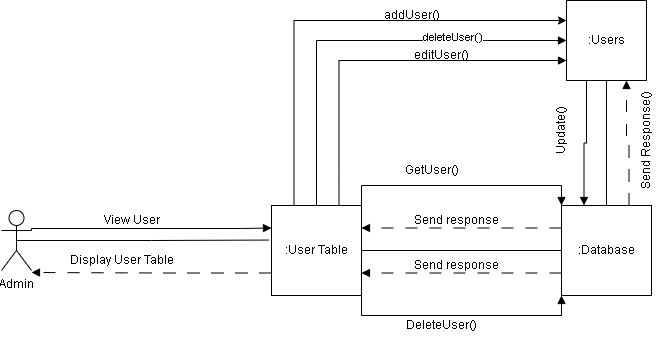

The diagram above was exported from draw.io. Its source (the exported page's mxGraphModel, read from the mxfile embedded in the PNG):
<mxGraphModel dx="1009" dy="542" grid="1" gridSize="10" guides="1" tooltips="1" connect="1" arrows="1" fold="1" page="1" pageScale="1" pageWidth="850" pageHeight="1100" math="0" shadow="0">
  <root>
    <mxCell id="0" />
    <mxCell id="1" parent="0" />
    <mxCell id="D_GVmPlg7ec33cHFF850-16" style="edgeStyle=orthogonalEdgeStyle;rounded=0;orthogonalLoop=1;jettySize=auto;html=1;exitX=0.5;exitY=0.5;exitDx=0;exitDy=0;exitPerimeter=0;entryX=-0.032;entryY=0.384;entryDx=0;entryDy=0;entryPerimeter=0;endArrow=none;endFill=0;" parent="1" source="D_GVmPlg7ec33cHFF850-1" target="D_GVmPlg7ec33cHFF850-2" edge="1">
      <mxGeometry relative="1" as="geometry" />
    </mxCell>
    <mxCell id="D_GVmPlg7ec33cHFF850-25" style="edgeStyle=orthogonalEdgeStyle;rounded=0;orthogonalLoop=1;jettySize=auto;html=1;exitX=1;exitY=0.3333333333333333;exitDx=0;exitDy=0;exitPerimeter=0;entryX=0;entryY=0.25;entryDx=0;entryDy=0;endArrow=block;endFill=1;" parent="1" source="D_GVmPlg7ec33cHFF850-1" target="D_GVmPlg7ec33cHFF850-2" edge="1">
      <mxGeometry relative="1" as="geometry">
        <Array as="points">
          <mxPoint x="50" y="238" />
          <mxPoint x="260" y="238" />
        </Array>
      </mxGeometry>
    </mxCell>
    <mxCell id="D_GVmPlg7ec33cHFF850-1" value="Admin" style="shape=umlActor;verticalLabelPosition=bottom;verticalAlign=top;html=1;outlineConnect=0;" parent="1" vertex="1">
      <mxGeometry x="20" y="220" width="30" height="60" as="geometry" />
    </mxCell>
    <mxCell id="D_GVmPlg7ec33cHFF850-10" style="edgeStyle=orthogonalEdgeStyle;rounded=0;orthogonalLoop=1;jettySize=auto;html=1;exitX=0.25;exitY=0;exitDx=0;exitDy=0;entryX=0;entryY=0.25;entryDx=0;entryDy=0;" parent="1" source="D_GVmPlg7ec33cHFF850-2" target="D_GVmPlg7ec33cHFF850-5" edge="1">
      <mxGeometry relative="1" as="geometry">
        <mxPoint x="430" y="70" as="targetPoint" />
      </mxGeometry>
    </mxCell>
    <mxCell id="D_GVmPlg7ec33cHFF850-18" style="edgeStyle=orthogonalEdgeStyle;rounded=0;orthogonalLoop=1;jettySize=auto;html=1;exitX=0;exitY=0.75;exitDx=0;exitDy=0;endArrow=block;endFill=1;dashed=1;dashPattern=12 12;" parent="1" source="D_GVmPlg7ec33cHFF850-2" edge="1">
      <mxGeometry relative="1" as="geometry">
        <mxPoint x="50" y="282" as="targetPoint" />
        <Array as="points">
          <mxPoint x="180" y="282" />
          <mxPoint x="70" y="282" />
        </Array>
      </mxGeometry>
    </mxCell>
    <mxCell id="D_GVmPlg7ec33cHFF850-29" style="edgeStyle=orthogonalEdgeStyle;rounded=0;orthogonalLoop=1;jettySize=auto;html=1;exitX=0.5;exitY=0;exitDx=0;exitDy=0;entryX=0;entryY=0.5;entryDx=0;entryDy=0;endArrow=block;endFill=1;" parent="1" source="D_GVmPlg7ec33cHFF850-2" target="D_GVmPlg7ec33cHFF850-5" edge="1">
      <mxGeometry relative="1" as="geometry" />
    </mxCell>
    <mxCell id="D_GVmPlg7ec33cHFF850-44" value="deleteUser()" style="edgeLabel;html=1;align=center;verticalAlign=middle;resizable=0;points=[];" parent="D_GVmPlg7ec33cHFF850-29" vertex="1" connectable="0">
      <mxGeometry x="0.4631" y="4" relative="1" as="geometry">
        <mxPoint x="-4" as="offset" />
      </mxGeometry>
    </mxCell>
    <mxCell id="D_GVmPlg7ec33cHFF850-30" style="edgeStyle=orthogonalEdgeStyle;rounded=0;orthogonalLoop=1;jettySize=auto;html=1;exitX=0.75;exitY=0;exitDx=0;exitDy=0;entryX=0;entryY=0.75;entryDx=0;entryDy=0;endArrow=block;endFill=1;" parent="1" source="D_GVmPlg7ec33cHFF850-2" target="D_GVmPlg7ec33cHFF850-5" edge="1">
      <mxGeometry relative="1" as="geometry" />
    </mxCell>
    <mxCell id="D_GVmPlg7ec33cHFF850-32" style="edgeStyle=orthogonalEdgeStyle;rounded=0;orthogonalLoop=1;jettySize=auto;html=1;exitX=1;exitY=0;exitDx=0;exitDy=0;entryX=0;entryY=0;entryDx=0;entryDy=0;endArrow=block;endFill=1;" parent="1" source="D_GVmPlg7ec33cHFF850-2" target="D_GVmPlg7ec33cHFF850-3" edge="1">
      <mxGeometry relative="1" as="geometry" />
    </mxCell>
    <mxCell id="D_GVmPlg7ec33cHFF850-33" style="edgeStyle=orthogonalEdgeStyle;rounded=0;orthogonalLoop=1;jettySize=auto;html=1;exitX=1;exitY=1;exitDx=0;exitDy=0;entryX=0;entryY=1;entryDx=0;entryDy=0;endArrow=block;endFill=1;" parent="1" source="D_GVmPlg7ec33cHFF850-2" target="D_GVmPlg7ec33cHFF850-3" edge="1">
      <mxGeometry relative="1" as="geometry" />
    </mxCell>
    <mxCell id="D_GVmPlg7ec33cHFF850-36" style="edgeStyle=orthogonalEdgeStyle;rounded=0;orthogonalLoop=1;jettySize=auto;html=1;exitX=1;exitY=0.5;exitDx=0;exitDy=0;entryX=0;entryY=0.5;entryDx=0;entryDy=0;endArrow=none;endFill=0;" parent="1" source="D_GVmPlg7ec33cHFF850-2" target="D_GVmPlg7ec33cHFF850-3" edge="1">
      <mxGeometry relative="1" as="geometry" />
    </mxCell>
    <mxCell id="D_GVmPlg7ec33cHFF850-2" value=":User Table" style="whiteSpace=wrap;html=1;aspect=fixed;" parent="1" vertex="1">
      <mxGeometry x="290" y="215" width="90" height="90" as="geometry" />
    </mxCell>
    <mxCell id="D_GVmPlg7ec33cHFF850-12" style="edgeStyle=orthogonalEdgeStyle;rounded=0;orthogonalLoop=1;jettySize=auto;html=1;exitX=0.5;exitY=0;exitDx=0;exitDy=0;entryX=0.5;entryY=1;entryDx=0;entryDy=0;endArrow=none;endFill=0;" parent="1" source="D_GVmPlg7ec33cHFF850-3" target="D_GVmPlg7ec33cHFF850-5" edge="1">
      <mxGeometry relative="1" as="geometry" />
    </mxCell>
    <mxCell id="D_GVmPlg7ec33cHFF850-21" style="edgeStyle=orthogonalEdgeStyle;rounded=0;orthogonalLoop=1;jettySize=auto;html=1;exitX=0.75;exitY=0;exitDx=0;exitDy=0;entryX=0.75;entryY=1;entryDx=0;entryDy=0;dashed=1;dashPattern=12 12;endArrow=block;endFill=1;" parent="1" source="D_GVmPlg7ec33cHFF850-3" target="D_GVmPlg7ec33cHFF850-5" edge="1">
      <mxGeometry relative="1" as="geometry" />
    </mxCell>
    <mxCell id="D_GVmPlg7ec33cHFF850-23" style="edgeStyle=orthogonalEdgeStyle;rounded=0;orthogonalLoop=1;jettySize=auto;html=1;exitX=0;exitY=0.75;exitDx=0;exitDy=0;entryX=1;entryY=0.75;entryDx=0;entryDy=0;dashed=1;dashPattern=12 12;endArrow=block;endFill=1;" parent="1" source="D_GVmPlg7ec33cHFF850-3" target="D_GVmPlg7ec33cHFF850-2" edge="1">
      <mxGeometry relative="1" as="geometry" />
    </mxCell>
    <mxCell id="D_GVmPlg7ec33cHFF850-26" style="edgeStyle=orthogonalEdgeStyle;rounded=0;orthogonalLoop=1;jettySize=auto;html=1;exitX=0;exitY=0.25;exitDx=0;exitDy=0;entryX=1;entryY=0.25;entryDx=0;entryDy=0;dashed=1;dashPattern=12 12;endArrow=block;endFill=1;" parent="1" source="D_GVmPlg7ec33cHFF850-3" target="D_GVmPlg7ec33cHFF850-2" edge="1">
      <mxGeometry relative="1" as="geometry" />
    </mxCell>
    <mxCell id="D_GVmPlg7ec33cHFF850-3" value=":Database" style="whiteSpace=wrap;html=1;aspect=fixed;" parent="1" vertex="1">
      <mxGeometry x="580" y="215" width="90" height="90" as="geometry" />
    </mxCell>
    <mxCell id="D_GVmPlg7ec33cHFF850-39" style="edgeStyle=orthogonalEdgeStyle;rounded=0;orthogonalLoop=1;jettySize=auto;html=1;exitX=0.25;exitY=1;exitDx=0;exitDy=0;entryX=0.25;entryY=0;entryDx=0;entryDy=0;endArrow=block;endFill=1;" parent="1" source="D_GVmPlg7ec33cHFF850-5" target="D_GVmPlg7ec33cHFF850-3" edge="1">
      <mxGeometry relative="1" as="geometry" />
    </mxCell>
    <mxCell id="D_GVmPlg7ec33cHFF850-5" value=":Users" style="whiteSpace=wrap;html=1;aspect=fixed;" parent="1" vertex="1">
      <mxGeometry x="585" y="10" width="80" height="80" as="geometry" />
    </mxCell>
    <mxCell id="D_GVmPlg7ec33cHFF850-31" value="View User" style="text;html=1;align=center;verticalAlign=middle;resizable=0;points=[];autosize=1;strokeColor=none;fillColor=none;" parent="1" vertex="1">
      <mxGeometry x="110" y="215" width="80" height="30" as="geometry" />
    </mxCell>
    <mxCell id="D_GVmPlg7ec33cHFF850-34" value="GetUser()" style="text;html=1;align=center;verticalAlign=middle;resizable=0;points=[];autosize=1;strokeColor=none;fillColor=none;" parent="1" vertex="1">
      <mxGeometry x="415" y="165" width="70" height="30" as="geometry" />
    </mxCell>
    <mxCell id="D_GVmPlg7ec33cHFF850-35" value="DeleteUser()" style="text;html=1;align=center;verticalAlign=middle;resizable=0;points=[];autosize=1;strokeColor=none;fillColor=none;" parent="1" vertex="1">
      <mxGeometry x="415" y="320" width="90" height="30" as="geometry" />
    </mxCell>
    <mxCell id="D_GVmPlg7ec33cHFF850-37" value="Send response" style="text;html=1;align=center;verticalAlign=middle;resizable=0;points=[];autosize=1;strokeColor=none;fillColor=none;" parent="1" vertex="1">
      <mxGeometry x="425" y="215" width="100" height="30" as="geometry" />
    </mxCell>
    <mxCell id="D_GVmPlg7ec33cHFF850-38" value="Send response" style="text;html=1;align=center;verticalAlign=middle;resizable=0;points=[];autosize=1;strokeColor=none;fillColor=none;" parent="1" vertex="1">
      <mxGeometry x="425" y="260" width="100" height="30" as="geometry" />
    </mxCell>
    <mxCell id="D_GVmPlg7ec33cHFF850-40" value="Update()" style="text;html=1;align=center;verticalAlign=middle;resizable=0;points=[];autosize=1;strokeColor=none;fillColor=none;rotation=-90;" parent="1" vertex="1">
      <mxGeometry x="545" y="125" width="70" height="30" as="geometry" />
    </mxCell>
    <mxCell id="D_GVmPlg7ec33cHFF850-41" value="Send Response()" style="text;html=1;align=center;verticalAlign=middle;resizable=0;points=[];autosize=1;strokeColor=none;fillColor=none;rotation=-90;" parent="1" vertex="1">
      <mxGeometry x="605" y="135" width="120" height="30" as="geometry" />
    </mxCell>
    <mxCell id="D_GVmPlg7ec33cHFF850-43" value="addUser()" style="text;html=1;align=center;verticalAlign=middle;resizable=0;points=[];autosize=1;strokeColor=none;fillColor=none;" parent="1" vertex="1">
      <mxGeometry x="390" y="10" width="80" height="30" as="geometry" />
    </mxCell>
    <mxCell id="D_GVmPlg7ec33cHFF850-46" value="editUser()" style="text;html=1;align=center;verticalAlign=middle;resizable=0;points=[];autosize=1;strokeColor=none;fillColor=none;" parent="1" vertex="1">
      <mxGeometry x="425" y="50" width="70" height="30" as="geometry" />
    </mxCell>
    <mxCell id="D_GVmPlg7ec33cHFF850-47" value="Display User Table" style="text;html=1;align=center;verticalAlign=middle;resizable=0;points=[];autosize=1;strokeColor=none;fillColor=none;" parent="1" vertex="1">
      <mxGeometry x="80" y="255" width="120" height="30" as="geometry" />
    </mxCell>
  </root>
</mxGraphModel>